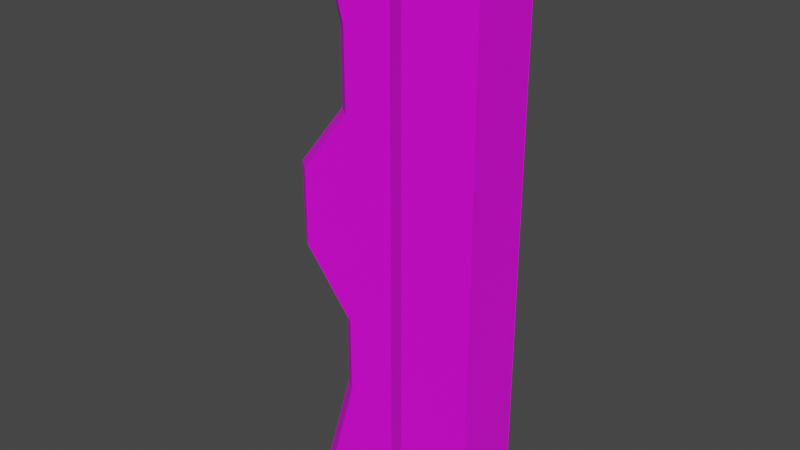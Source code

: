 # Source: Porta_de_Sala1.blend  (saved by Blender 2.83.19; exported with 4.5.12 LTS)
import bpy
from mathutils import Matrix  # noqa: F401  (used for matrix-valued properties, if any)

bpy.ops.wm.read_factory_settings(use_empty=True)
scene = bpy.context.scene
scene.name = 'Scene'

# ---- collections
col_collection = bpy.data.collections.new('Collection'); scene.collection.children.link(col_collection)

# ---- images (referenced by path relative to the original .blend; pixels are not part of the script)
import os
ASSET_DIR = os.environ.get("B2B_ASSET_DIR", "")  # directory of the original .blend (textures are referenced by path, not embedded)
HERE = os.path.dirname(os.path.abspath(__file__))  # packed textures are extracted next to this script under _unpacked/

def load_image(name, relpath, width, height, colorspace="sRGB"):
    """Load a texture the original file referenced (path relative to the .blend, or extracted next to this script)."""
    p = next((c for c in (os.path.join(HERE, relpath), os.path.join(ASSET_DIR, relpath)) if relpath and os.path.exists(c)), "")
    if p:
        img = bpy.data.images.load(p, check_existing=True)
        img.name = name
    else:  # same state as the original file: an image datablock whose file is absent (Cycles renders it pink)
        img = bpy.data.images.new(name, width, height)
        img.source = "FILE"
        img.filepath = "//" + (relpath or name)
    img.colorspace_settings.name = colorspace
    return img
img_minha_paleta_de_cores_1_jpg = load_image('Minha Paleta de Cores 1.jpg', 'Minha Paleta de Cores 1.jpg', 1024, 1024, 'sRGB')

# ---- materials (node trees are filled in below, after node groups)
mat_ambiente_objetos = bpy.data.materials.new('Ambiente_Objetos')
mat_ambiente_objetos.use_transparent_shadow = False

# ---- material node trees
mat_ambiente_objetos.use_nodes = True; mat_ambiente_objetos.node_tree.nodes.clear()
_N = mat_ambiente_objetos.node_tree.nodes; _L = mat_ambiente_objetos.node_tree.links
n0 = _N.new('ShaderNodeOutputMaterial'); n0.name = 'Material Output'; n0.location = (300, 300)
n1 = _N.new('ShaderNodeBsdfPrincipled'); n1.name = 'Principled BSDF'; n1.location = (10, 300)
n1.distribution = 'GGX'
n1.subsurface_method = 'BURLEY'
n1.inputs[3].default_value = 1.45
n1.inputs[27].default_value = (0.0, 0.0, 0.0, 1.0)
n1.inputs[28].default_value = 1.0
n2 = _N.new('ShaderNodeTexImage'); n2.name = 'Image Texture'; n2.location = (-345, 189)
n2.image = img_minha_paleta_de_cores_1_jpg
_L.new(n1.outputs[0], n0.inputs[0])
_L.new(n2.outputs[0], n1.inputs[0])
n0.is_active_output = True

# ---- world
world_world = bpy.data.worlds.new('World'); scene.world = world_world
world_world.use_nodes = True; world_world.node_tree.nodes.clear()
_N = world_world.node_tree.nodes; _L = world_world.node_tree.links
n0 = _N.new('ShaderNodeOutputWorld'); n0.name = 'World Output'; n0.location = (300, 300)
n1 = _N.new('ShaderNodeBackground'); n1.name = 'Background'; n1.location = (10, 300)
n1.inputs[0].default_value = (0.05088, 0.05088, 0.05088, 1.0)
_L.new(n1.outputs[0], n0.inputs[0])
n0.is_active_output = True
world_world.color = (0.05088, 0.05088, 0.05088)
world_world.use_sun_shadow = False
world_world.sun_shadow_jitter_overblur = 0.0

# ---- meshes
me_cube_001 = bpy.data.meshes.new('Cube.001')
me_cube_001.from_pydata([(5.364e-07, -0.03405, -1.535), (5.364e-07, -0.03405, 1.535), (5.364e-07, 0.1114, 1.535), (-0.922, 0.1114, -1.535), (-0.922, 0.1114, 1.535), (-0.922, -0.03405, -1.535), (-1.0, 0.02863, -1.535), (-0.922, -0.03405, 1.535), (-1.0, 0.02863, 1.535), (5.364e-07, 0.1114, 0.9765), (5.364e-07, 0.1114, 0.5586), (5.364e-07, 0.1114, 0.7676), (5.364e-07, 0.1114, 0.2089), (5.364e-07, 0.1114, -0.2089), (5.364e-07, 0.1114, -0.9765), (5.364e-07, 0.1114, -0.7676), (5.364e-07, -0.03405, 0.5586), (5.364e-07, -0.03405, 0.9765), (5.364e-07, -0.03405, 0.7676), (5.364e-07, -0.03405, -0.2089), (5.364e-07, -0.03405, 0.2089), (5.364e-07, -0.03405, -5.96e-07), (5.364e-07, -0.03405, -0.9765), (5.364e-07, -0.03405, -0.5586), (5.364e-07, -0.03405, -0.7676), (-0.8441, 0.02863, -0.5586), (-0.8441, 0.02863, -0.9765), (-0.8441, 0.02863, -0.7676), (-1.123, 0.02863, 0.2089), (-1.123, 0.02863, -0.2089), (-1.123, 0.02863, -5.364e-07), (-0.8441, 0.02863, 0.9765), (-0.8441, 0.02863, 0.5586), (-0.8441, 0.02863, 0.7676), (-0.7661, -0.03405, -0.9765), (-0.7661, -0.03405, -0.5586), (-0.7661, -0.03405, -0.7676), (-1.046, -0.03405, -0.2089), (-1.046, -0.03405, 0.2089), (-1.046, -0.03405, -5.364e-07), (-0.7661, -0.03405, 0.5586), (-0.7661, -0.03405, 0.9765), (-0.7661, -0.03405, 0.7676), (-0.3976, -0.0773, 0.9765), (-0.3976, -0.0773, 0.2089), (-0.3976, -0.0773, -0.5586), (-0.3976, -0.0773, -1.535), (5.364e-07, -0.0773, -1.535), (-0.3976, -0.0773, 0.5586), (5.364e-07, -0.0773, 0.5586), (-0.3976, -0.0773, 0.7676), (5.364e-07, -0.0773, 0.9765), (5.364e-07, -0.0773, 0.7676), (-0.3976, -0.0773, -0.2089), (5.364e-07, -0.0773, -0.2089), (-0.3976, -0.0773, -5.364e-07), (5.364e-07, -0.0773, 0.2089), (5.364e-07, -0.0773, -5.96e-07), (-0.3976, -0.0773, -0.9765), (5.364e-07, -0.0773, -0.9765), (-0.3976, -0.0773, -0.7676), (-0.5708, 0.1114, -1.535), (-0.4983, -0.03405, -1.535), (-0.4983, -0.03405, 1.535), (5.364e-07, -0.0773, -0.5586), (5.364e-07, -0.0773, -0.7676), (-0.4983, -0.03405, -0.5586), (-0.4983, -0.03405, -0.7676), (-0.4983, -0.03405, -0.9765), (-0.4983, -0.03405, 0.2089), (-0.4983, -0.03405, -5.364e-07), (-0.4983, -0.03405, -0.2089), (-0.4983, -0.03405, 0.9765), (-0.4983, -0.03405, 0.7676), (-0.4983, -0.03405, 0.5586), (5.364e-07, -0.0773, 1.535), (-0.3976, -0.0773, 1.535), (-1.0, 0.1114, -1.535), (-1.0, 0.1114, 1.535), (-0.8441, 0.1114, -0.5586), (-0.8441, 0.1114, -0.9765), (-0.8441, 0.1114, -0.7676), (-1.123, 0.1114, 0.2089), (-1.123, 0.1114, -0.2089), (-1.123, 0.1114, -5.364e-07), (-0.8441, 0.1114, 0.9765), (-0.8441, 0.1114, 0.5586), (-0.8441, 0.1114, 0.7676), (5.364e-07, 0.2568, -1.535), (5.364e-07, 0.2568, 1.535), (5.364e-07, 0.1114, -1.535), (-0.922, 0.2568, -1.535), (-1.0, 0.1941, -1.535), (-0.922, 0.2568, 1.535), (-1.0, 0.1941, 1.535), (5.364e-07, 0.1114, -5.96e-07), (5.364e-07, 0.1114, -0.5586), (5.364e-07, 0.2568, 0.5586), (5.364e-07, 0.2568, 0.9765), (5.364e-07, 0.2568, 0.7676), (5.364e-07, 0.2568, -0.2089), (5.364e-07, 0.2568, 0.2089), (5.364e-07, 0.2568, -5.96e-07), (5.364e-07, 0.2568, -0.9765), (5.364e-07, 0.2568, -0.5586), (5.364e-07, 0.2568, -0.7676), (-0.8441, 0.1941, -0.5586), (-0.8441, 0.1941, -0.9765), (-0.8441, 0.1941, -0.7676), (-1.123, 0.1941, 0.2089), (-1.123, 0.1941, -0.2089), (-1.123, 0.1941, -5.364e-07), (-0.8441, 0.1941, 0.9765), (-0.8441, 0.1941, 0.5586), (-0.8441, 0.1941, 0.7676), (-0.7661, 0.2568, -0.9765), (-0.7661, 0.2568, -0.5586), (-0.7661, 0.2568, -0.7676), (-1.046, 0.2568, -0.2089), (-1.046, 0.2568, 0.2089), (-1.046, 0.2568, -5.364e-07), (-0.7661, 0.2568, 0.5586), (-0.7661, 0.2568, 0.9765), (-0.7661, 0.2568, 0.7676), (-0.3976, 0.3, 0.9765), (-0.3976, 0.3, 0.2089), (-0.3976, 0.3, -0.5586), (-0.3976, 0.3, -1.535), (5.364e-07, 0.3, -1.535), (-0.3976, 0.3, 0.5586), (5.364e-07, 0.3, 0.5586), (-0.3976, 0.3, 0.7676), (5.364e-07, 0.3, 0.9765), (5.364e-07, 0.3, 0.7676), (-0.3976, 0.3, -0.2089), (5.364e-07, 0.3, -0.2089), (-0.3976, 0.3, -5.364e-07), (5.364e-07, 0.3, 0.2089), (5.364e-07, 0.3, -5.96e-07), (-0.3976, 0.3, -0.9765), (5.364e-07, 0.3, -0.9765), (-0.3976, 0.3, -0.7676), (-0.4983, 0.2568, -1.535), (-0.5708, 0.1114, 1.535), (-0.4983, 0.2568, 1.535), (5.364e-07, 0.3, -0.5586), (5.364e-07, 0.3, -0.7676), (-0.4983, 0.2568, -0.5586), (-0.4983, 0.2568, -0.7676), (-0.4983, 0.2568, -0.9765), (-0.4983, 0.2568, 0.2089), (-0.4983, 0.2568, -5.364e-07), (-0.4983, 0.2568, -0.2089), (-0.4983, 0.2568, 0.9765), (-0.4983, 0.2568, 0.7676), (-0.4983, 0.2568, 0.5586), (5.364e-07, 0.3, 1.535), (-0.3976, 0.3, 1.535)], [], [(143, 4, 7, 63), (12, 10, 16, 20), (66, 71, 37, 35), (96, 13, 19, 23), (61, 90, 0, 62), (78, 8, 7, 4), (3, 5, 6, 77), (26, 6, 5, 34), (29, 25, 35, 37), (8, 31, 41, 7), (32, 28, 38, 40), (69, 74, 40, 38), (90, 14, 22, 0), (9, 2, 1, 17), (62, 68, 34, 5), (72, 63, 7, 41), (19, 21, 57, 54), (68, 62, 46, 58), (70, 71, 53, 55), (22, 24, 65, 59), (63, 72, 43, 76), (23, 19, 54, 64), (72, 73, 50, 43), (1, 63, 76, 75), (73, 74, 48, 50), (24, 23, 64, 65), (16, 18, 52, 49), (17, 1, 75, 51), (32, 40, 42, 33), (33, 42, 41, 31), (29, 37, 39, 30), (30, 39, 38, 28), (26, 34, 36, 27), (27, 36, 35, 25), (62, 0, 47, 46), (71, 66, 45, 53), (66, 67, 60, 45), (18, 17, 51, 52), (20, 16, 49, 56), (66, 35, 36, 67), (67, 36, 34, 68), (69, 38, 39, 70), (70, 39, 37, 71), (72, 41, 42, 73), (73, 42, 40, 74), (96, 23, 24, 15), (15, 24, 22, 14), (12, 20, 21, 95), (95, 21, 19, 13), (9, 17, 18, 11), (11, 18, 16, 10), (0, 22, 59, 47), (67, 68, 58, 60), (21, 20, 56, 57), (64, 54, 53, 45), (56, 49, 48, 44), (47, 59, 58, 46), (51, 75, 76, 43), (64, 45, 60, 65), (65, 60, 58, 59), (56, 44, 55, 57), (57, 55, 53, 54), (51, 43, 50, 52), (74, 69, 44, 48), (3, 61, 62, 5), (69, 70, 55, 44), (52, 50, 48, 49), (2, 143, 63, 1), (29, 30, 84, 83), (26, 27, 81, 80), (33, 31, 85, 87), (30, 28, 82, 84), (6, 26, 80, 77), (27, 25, 79, 81), (31, 8, 78, 85), (28, 32, 86, 82), (32, 33, 87, 86), (25, 29, 83, 79), (143, 144, 93, 4), (12, 101, 97, 10), (147, 116, 118, 152), (96, 104, 100, 13), (61, 142, 88, 90), (78, 4, 93, 94), (3, 77, 92, 91), (107, 115, 91, 92), (110, 118, 116, 106), (94, 93, 122, 112), (113, 121, 119, 109), (150, 119, 121, 155), (90, 88, 103, 14), (9, 98, 89, 2), (142, 91, 115, 149), (153, 122, 93, 144), (100, 135, 138, 102), (149, 139, 127, 142), (151, 136, 134, 152), (103, 140, 146, 105), (144, 157, 124, 153), (104, 145, 135, 100), (153, 124, 131, 154), (89, 156, 157, 144), (154, 131, 129, 155), (105, 146, 145, 104), (97, 130, 133, 99), (98, 132, 156, 89), (113, 114, 123, 121), (114, 112, 122, 123), (110, 111, 120, 118), (111, 109, 119, 120), (107, 108, 117, 115), (108, 106, 116, 117), (142, 127, 128, 88), (152, 134, 126, 147), (147, 126, 141, 148), (99, 133, 132, 98), (101, 137, 130, 97), (147, 148, 117, 116), (148, 149, 115, 117), (150, 151, 120, 119), (151, 152, 118, 120), (153, 154, 123, 122), (154, 155, 121, 123), (96, 15, 105, 104), (15, 14, 103, 105), (12, 95, 102, 101), (95, 13, 100, 102), (9, 11, 99, 98), (11, 10, 97, 99), (88, 128, 140, 103), (148, 141, 139, 149), (102, 138, 137, 101), (145, 126, 134, 135), (137, 125, 129, 130), (128, 127, 139, 140), (132, 124, 157, 156), (145, 146, 141, 126), (146, 140, 139, 141), (137, 138, 136, 125), (138, 135, 134, 136), (132, 133, 131, 124), (155, 129, 125, 150), (3, 91, 142, 61), (150, 125, 136, 151), (133, 130, 129, 131), (2, 89, 144, 143), (110, 83, 84, 111), (107, 80, 81, 108), (114, 87, 85, 112), (111, 84, 82, 109), (92, 77, 80, 107), (108, 81, 79, 106), (112, 85, 78, 94), (109, 82, 86, 113), (113, 86, 87, 114), (106, 79, 83, 110)])
_uv = me_cube_001.uv_layers.new(name='UVMap')
_uv.uv.foreach_set('vector', [0.1711, 0.04376, 0.1711, 0.04376, 0.1711, 0.04376, 0.1711, 0.04376, 0.1711, 0.04376, 0.1711, 0.04376, 0.1711, 0.04376, 0.1711, 0.04376, 0.1711, 0.04376, 0.1711, 0.04376, 0.1711, 0.04376, 0.1711, 0.04376, 0.1711, 0.04376, 0.1711, 0.04376, 0.1711, 0.04376, 0.1711, 0.04376, 0.2468, 0.07627, 0.2468, 0.07627, 0.2468, 0.07627, 0.2468, 0.07627, 0.1447, 0.04223, 0.1447, 0.04223, 0.1447, 0.04223, 0.1447, 0.04223, 0.1447, 0.04223, 0.1447, 0.04223, 0.1447, 0.04223, 0.1447, 0.04223, 0.1447, 0.04223, 0.1447, 0.04223, 0.1447, 0.04223, 0.1447, 0.04223, 0.1447, 0.04223, 0.1447, 0.04223, 0.1447, 0.04223, 0.1447, 0.04223, 0.1447, 0.04223, 0.1447, 0.04223, 0.1447, 0.04223, 0.1447, 0.04223, 0.1447, 0.04223, 0.1447, 0.04223, 0.1447, 0.04223, 0.1447, 0.04223, 0.1711, 0.04376, 0.1711, 0.04376, 0.1711, 0.04376, 0.1711, 0.04376, 0.1711, 0.04376, 0.1711, 0.04376, 0.1711, 0.04376, 0.1711, 0.04376, 0.1711, 0.04376, 0.1711, 0.04376, 0.1711, 0.04376, 0.1711, 0.04376, 0.1711, 0.04376, 0.1711, 0.04376, 0.1711, 0.04376, 0.1711, 0.04376, 0.1711, 0.04376, 0.1711, 0.04376, 0.1711, 0.04376, 0.1711, 0.04376, 0.2468, 0.07627, 0.2468, 0.07627, 0.2468, 0.07627, 0.2468, 0.07627, 0.2468, 0.07627, 0.2468, 0.07627, 0.2468, 0.07627, 0.2468, 0.07627, 0.2468, 0.07627, 0.2468, 0.07627, 0.2468, 0.07627, 0.2468, 0.07627, 0.2468, 0.07627, 0.2468, 0.07627, 0.2468, 0.07627, 0.2468, 0.07627, 0.2468, 0.07627, 0.2468, 0.07627, 0.2468, 0.07627, 0.2468, 0.07627, 0.2468, 0.07627, 0.2468, 0.07627, 0.2468, 0.07627, 0.2468, 0.07627, 0.2468, 0.07627, 0.2468, 0.07627, 0.2468, 0.07627, 0.2468, 0.07627, 0.2468, 0.07627, 0.2468, 0.07627, 0.2468, 0.07627, 0.2468, 0.07627, 0.2468, 0.07627, 0.2468, 0.07627, 0.2468, 0.07627, 0.2468, 0.07627, 0.2468, 0.07627, 0.2468, 0.07627, 0.2468, 0.07627, 0.2468, 0.07627, 0.2468, 0.07627, 0.2468, 0.07627, 0.2468, 0.07627, 0.2468, 0.07627, 0.2468, 0.07627, 0.2468, 0.07627, 0.2468, 0.07627, 0.2468, 0.07627, 0.1447, 0.04223, 0.1447, 0.04223, 0.1447, 0.04223, 0.1447, 0.04223, 0.1447, 0.04223, 0.1447, 0.04223, 0.1447, 0.04223, 0.1447, 0.04223, 0.1447, 0.04223, 0.1447, 0.04223, 0.1447, 0.04223, 0.1447, 0.04223, 0.1447, 0.04223, 0.1447, 0.04223, 0.1447, 0.04223, 0.1447, 0.04223, 0.1447, 0.04223, 0.1447, 0.04223, 0.1447, 0.04223, 0.1447, 0.04223, 0.1447, 0.04223, 0.1447, 0.04223, 0.1447, 0.04223, 0.1447, 0.04223, 0.2468, 0.07627, 0.2468, 0.07627, 0.2468, 0.07627, 0.2468, 0.07627, 0.2468, 0.07627, 0.2468, 0.07627, 0.2468, 0.07627, 0.2468, 0.07627, 0.2468, 0.07627, 0.2468, 0.07627, 0.2468, 0.07627, 0.2468, 0.07627, 0.2468, 0.07627, 0.2468, 0.07627, 0.2468, 0.07627, 0.2468, 0.07627, 0.2468, 0.07627, 0.2468, 0.07627, 0.2468, 0.07627, 0.2468, 0.07627, 0.1711, 0.04376, 0.1711, 0.04376, 0.1711, 0.04376, 0.1711, 0.04376, 0.1711, 0.04376, 0.1711, 0.04376, 0.1711, 0.04376, 0.1711, 0.04376, 0.1711, 0.04376, 0.1711, 0.04376, 0.1711, 0.04376, 0.1711, 0.04376, 0.1711, 0.04376, 0.1711, 0.04376, 0.1711, 0.04376, 0.1711, 0.04376, 0.1711, 0.04376, 0.1711, 0.04376, 0.1711, 0.04376, 0.1711, 0.04376, 0.1711, 0.04376, 0.1711, 0.04376, 0.1711, 0.04376, 0.1711, 0.04376, 0.1711, 0.04376, 0.1711, 0.04376, 0.1711, 0.04376, 0.1711, 0.04376, 0.1711, 0.04376, 0.1711, 0.04376, 0.1711, 0.04376, 0.1711, 0.04376, 0.1711, 0.04376, 0.1711, 0.04376, 0.1711, 0.04376, 0.1711, 0.04376, 0.1711, 0.04376, 0.1711, 0.04376, 0.1711, 0.04376, 0.1711, 0.04376, 0.1711, 0.04376, 0.1711, 0.04376, 0.1711, 0.04376, 0.1711, 0.04376, 0.1711, 0.04376, 0.1711, 0.04376, 0.1711, 0.04376, 0.1711, 0.04376, 0.2468, 0.07627, 0.2468, 0.07627, 0.2468, 0.07627, 0.2468, 0.07627, 0.2468, 0.07627, 0.2468, 0.07627, 0.2468, 0.07627, 0.2468, 0.07627, 0.2468, 0.07627, 0.2468, 0.07627, 0.2468, 0.07627, 0.2468, 0.07627, 0.2468, 0.07627, 0.2468, 0.07627, 0.2468, 0.07627, 0.2468, 0.07627, 0.2468, 0.07627, 0.2468, 0.07627, 0.2468, 0.07627, 0.2468, 0.07627, 0.2468, 0.07627, 0.2468, 0.07627, 0.2468, 0.07627, 0.2468, 0.07627, 0.2468, 0.07627, 0.2468, 0.07627, 0.2468, 0.07627, 0.2468, 0.07627, 0.2462, 0.05976, 0.2462, 0.05976, 0.2462, 0.05976, 0.2462, 0.05976, 0.2462, 0.05976, 0.2462, 0.05976, 0.2462, 0.05976, 0.2462, 0.05976, 0.2462, 0.05976, 0.2462, 0.05976, 0.2462, 0.05976, 0.2462, 0.05976, 0.2462, 0.05976, 0.2462, 0.05976, 0.2462, 0.05976, 0.2462, 0.05976, 0.2462, 0.05976, 0.2462, 0.05976, 0.2462, 0.05976, 0.2462, 0.05976, 0.2468, 0.07627, 0.2468, 0.07627, 0.2468, 0.07627, 0.2468, 0.07627, 0.1711, 0.04376, 0.1711, 0.04376, 0.1711, 0.04376, 0.1711, 0.04376, 0.2468, 0.07627, 0.2468, 0.07627, 0.2468, 0.07627, 0.2468, 0.07627, 0.2462, 0.05976, 0.2462, 0.05976, 0.2462, 0.05976, 0.2462, 0.05976, 0.2468, 0.07627, 0.2468, 0.07627, 0.2468, 0.07627, 0.2468, 0.07627, 0.1711, 0.04376, 0.1711, 0.04376, 0.1711, 0.04376, 0.1711, 0.04376, 0.1711, 0.04376, 0.1711, 0.04376, 0.1711, 0.04376, 0.1711, 0.04376, 0.1711, 0.04376, 0.1711, 0.04376, 0.1711, 0.04376, 0.1711, 0.04376, 0.1711, 0.04376, 0.1711, 0.04376, 0.1711, 0.04376, 0.1711, 0.04376, 0.1711, 0.04376, 0.1711, 0.04376, 0.1711, 0.04376, 0.1711, 0.04376, 0.1711, 0.04376, 0.1711, 0.04376, 0.1711, 0.04376, 0.1711, 0.04376, 0.1711, 0.04376, 0.1711, 0.04376, 0.1711, 0.04376, 0.1711, 0.04376, 0.1711, 0.04376, 0.1711, 0.04376, 0.1711, 0.04376, 0.1711, 0.04376, 0.1711, 0.04376, 0.1711, 0.04376, 0.1711, 0.04376, 0.1711, 0.04376, 0.1711, 0.04376, 0.1711, 0.04376, 0.1711, 0.04376, 0.1711, 0.04376, 0.1711, 0.04376, 0.1711, 0.04376, 0.1711, 0.04376, 0.1711, 0.04376, 0.1711, 0.04376, 0.1711, 0.04376, 0.1711, 0.04376, 0.1711, 0.04376, 0.1711, 0.04376, 0.1711, 0.04376, 0.1711, 0.04376, 0.1711, 0.04376, 0.1711, 0.04376, 0.1711, 0.04376, 0.1711, 0.04376, 0.1711, 0.04376, 0.2468, 0.07627, 0.2468, 0.07627, 0.2468, 0.07627, 0.2468, 0.07627, 0.1447, 0.04223, 0.1447, 0.04223, 0.1447, 0.04223, 0.1447, 0.04223, 0.1447, 0.04223, 0.1447, 0.04223, 0.1447, 0.04223, 0.1447, 0.04223, 0.1447, 0.04223, 0.1447, 0.04223, 0.1447, 0.04223, 0.1447, 0.04223, 0.1447, 0.04223, 0.1447, 0.04223, 0.1447, 0.04223, 0.1447, 0.04223, 0.1447, 0.04223, 0.1447, 0.04223, 0.1447, 0.04223, 0.1447, 0.04223, 0.1447, 0.04223, 0.1447, 0.04223, 0.1447, 0.04223, 0.1447, 0.04223, 0.1711, 0.04376, 0.1711, 0.04376, 0.1711, 0.04376, 0.1711, 0.04376, 0.1711, 0.04376, 0.1711, 0.04376, 0.1711, 0.04376, 0.1711, 0.04376, 0.1711, 0.04376, 0.1711, 0.04376, 0.1711, 0.04376, 0.1711, 0.04376, 0.1711, 0.04376, 0.1711, 0.04376, 0.1711, 0.04376, 0.1711, 0.04376, 0.1711, 0.04376, 0.1711, 0.04376, 0.1711, 0.04376, 0.1711, 0.04376, 0.1711, 0.04376, 0.1711, 0.04376, 0.1711, 0.04376, 0.1711, 0.04376, 0.1711, 0.04376, 0.1711, 0.04376, 0.1711, 0.04376, 0.1711, 0.04376, 0.1711, 0.04376, 0.1711, 0.04376, 0.1711, 0.04376, 0.1711, 0.04376, 0.1711, 0.04376, 0.1711, 0.04376, 0.1711, 0.04376, 0.1711, 0.04376, 0.1711, 0.04376, 0.1711, 0.04376, 0.1711, 0.04376, 0.1711, 0.04376, 0.1711, 0.04376, 0.1711, 0.04376, 0.1711, 0.04376, 0.1711, 0.04376, 0.1711, 0.04376, 0.1711, 0.04376, 0.1711, 0.04376, 0.1711, 0.04376, 0.2468, 0.07627, 0.2468, 0.07627, 0.2468, 0.07627, 0.2468, 0.07627, 0.1711, 0.04376, 0.1711, 0.04376, 0.1711, 0.04376, 0.1711, 0.04376, 0.1711, 0.04376, 0.1711, 0.04376, 0.1711, 0.04376, 0.1711, 0.04376, 0.1711, 0.04376, 0.1711, 0.04376, 0.1711, 0.04376, 0.1711, 0.04376, 0.1711, 0.04376, 0.1711, 0.04376, 0.1711, 0.04376, 0.1711, 0.04376, 0.1447, 0.04223, 0.1447, 0.04223, 0.1447, 0.04223, 0.1447, 0.04223, 0.1447, 0.04223, 0.1447, 0.04223, 0.1447, 0.04223, 0.1447, 0.04223, 0.1447, 0.04223, 0.1447, 0.04223, 0.1447, 0.04223, 0.1447, 0.04223, 0.1447, 0.04223, 0.1447, 0.04223, 0.1447, 0.04223, 0.1447, 0.04223, 0.1447, 0.04223, 0.1447, 0.04223, 0.1447, 0.04223, 0.1447, 0.04223, 0.1447, 0.04223, 0.1447, 0.04223, 0.1447, 0.04223, 0.1447, 0.04223, 0.2468, 0.07627, 0.2468, 0.07627, 0.2468, 0.07627, 0.2468, 0.07627, 0.1711, 0.04376, 0.1711, 0.04376, 0.1711, 0.04376, 0.1711, 0.04376, 0.1711, 0.04376, 0.1711, 0.04376, 0.1711, 0.04376, 0.1711, 0.04376, 0.1711, 0.04376, 0.1711, 0.04376, 0.1711, 0.04376, 0.1711, 0.04376, 0.1711, 0.04376, 0.1711, 0.04376, 0.1711, 0.04376, 0.1711, 0.04376, 0.1711, 0.04376, 0.1711, 0.04376, 0.1711, 0.04376, 0.1711, 0.04376, 0.1711, 0.04376, 0.1711, 0.04376, 0.1711, 0.04376, 0.1711, 0.04376, 0.1711, 0.04376, 0.1711, 0.04376, 0.1711, 0.04376, 0.1711, 0.04376, 0.1711, 0.04376, 0.1711, 0.04376, 0.1711, 0.04376, 0.1711, 0.04376, 0.1711, 0.04376, 0.1711, 0.04376, 0.1711, 0.04376, 0.1711, 0.04376, 0.1711, 0.04376, 0.1711, 0.04376, 0.1711, 0.04376, 0.1711, 0.04376, 0.1711, 0.04376, 0.1711, 0.04376, 0.1711, 0.04376, 0.1711, 0.04376, 0.1711, 0.04376, 0.1711, 0.04376, 0.1711, 0.04376, 0.1711, 0.04376, 0.1711, 0.04376, 0.1711, 0.04376, 0.1711, 0.04376, 0.1711, 0.04376, 0.1711, 0.04376, 0.1711, 0.04376, 0.1711, 0.04376, 0.1711, 0.04376, 0.1711, 0.04376, 0.1711, 0.04376, 0.1711, 0.04376, 0.1711, 0.04376, 0.1711, 0.04376, 0.1711, 0.04376, 0.1711, 0.04376, 0.1711, 0.04376, 0.1711, 0.04376, 0.1711, 0.04376, 0.1711, 0.04376, 0.1711, 0.04376, 0.1711, 0.04376, 0.1711, 0.04376, 0.1711, 0.04376, 0.1711, 0.04376, 0.1711, 0.04376, 0.1711, 0.04376, 0.1711, 0.04376, 0.1711, 0.04376, 0.2468, 0.07627, 0.2468, 0.07627, 0.2468, 0.07627, 0.2468, 0.07627, 0.2468, 0.07627, 0.2468, 0.07627, 0.2468, 0.07627, 0.2468, 0.07627, 0.2468, 0.07627, 0.2468, 0.07627, 0.2468, 0.07627, 0.2468, 0.07627, 0.2468, 0.07627, 0.2468, 0.07627, 0.2468, 0.07627, 0.2468, 0.07627, 0.2462, 0.05976, 0.2462, 0.05976, 0.2462, 0.05976, 0.2462, 0.05976, 0.2462, 0.05976, 0.2462, 0.05976, 0.2462, 0.05976, 0.2462, 0.05976, 0.2462, 0.05976, 0.2462, 0.05976, 0.2462, 0.05976, 0.2462, 0.05976, 0.2462, 0.05976, 0.2462, 0.05976, 0.2462, 0.05976, 0.2462, 0.05976, 0.2462, 0.05976, 0.2462, 0.05976, 0.2462, 0.05976, 0.2462, 0.05976, 0.1711, 0.04376, 0.1711, 0.04376, 0.1711, 0.04376, 0.1711, 0.04376, 0.1711, 0.04376, 0.1711, 0.04376, 0.1711, 0.04376, 0.1711, 0.04376, 0.1711, 0.04376, 0.1711, 0.04376, 0.1711, 0.04376, 0.1711, 0.04376, 0.2462, 0.05976, 0.2462, 0.05976, 0.2462, 0.05976, 0.2462, 0.05976, 0.2468, 0.07627, 0.2468, 0.07627, 0.2468, 0.07627, 0.2468, 0.07627, 0.1711, 0.04376, 0.1711, 0.04376, 0.1711, 0.04376, 0.1711, 0.04376, 0.1711, 0.04376, 0.1711, 0.04376, 0.1711, 0.04376, 0.1711, 0.04376, 0.1711, 0.04376, 0.1711, 0.04376, 0.1711, 0.04376, 0.1711, 0.04376, 0.1711, 0.04376, 0.1711, 0.04376, 0.1711, 0.04376, 0.1711, 0.04376, 0.1711, 0.04376, 0.1711, 0.04376, 0.1711, 0.04376, 0.1711, 0.04376, 0.1711, 0.04376, 0.1711, 0.04376, 0.1711, 0.04376, 0.1711, 0.04376, 0.1711, 0.04376, 0.1711, 0.04376, 0.1711, 0.04376, 0.1711, 0.04376, 0.1711, 0.04376, 0.1711, 0.04376, 0.1711, 0.04376, 0.1711, 0.04376, 0.1711, 0.04376, 0.1711, 0.04376, 0.1711, 0.04376, 0.1711, 0.04376, 0.1711, 0.04376, 0.1711, 0.04376, 0.1711, 0.04376, 0.1711, 0.04376])
me_cube_001.materials.append(mat_ambiente_objetos)
me_cube_001.use_remesh_fix_poles = True
me_cube_001.use_remesh_preserve_attributes = False
me_cube_001.use_mirror_vertex_groups = False
me_cube_001.update()

# ---- objects
ob_cube = bpy.data.objects.new('Cube', me_cube_001)

# ---- transforms, parenting, visibility, modifiers, constraints
ob_cube.location = (0.8882, -0.2526, 1.528)
ob_cube.lineart.crease_threshold = 0.0

# ---- collection membership
col_collection.objects.link(ob_cube)

# ---- scene / render settings (as saved in the file)
scene.frame_start = 1; scene.frame_end = 48; scene.frame_set(32)
scene.render.engine = 'BLENDER_EEVEE_NEXT'
scene.cycles.use_denoising = False
scene.cycles.samples = 128
scene.cycles.sampling_pattern = 'TABULATED_SOBOL'
scene.cycles.use_adaptive_sampling = False
scene.cycles.use_light_tree = False
scene.view_settings.view_transform = 'Filmic'
bpy.context.view_layer.update()

# ---- added for rendering (the .blend has no active camera and no usable light): camera, sun
cam_auto = bpy.data.cameras.new('AutoCamera')
cam_auto.lens = 50.0
cam_auto.sensor_width = 36.0
cam_auto.clip_end = 1000.0
ob_auto_camera = bpy.data.objects.new('AutoCamera', cam_auto)
scene.collection.objects.link(ob_auto_camera)
ob_auto_camera.location = (3.37144, -3.79526, 3.96421)
ob_auto_camera.rotation_euler = (1.09748, -7.21219e-08, 0.694738)
scene.camera = ob_auto_camera
light_auto_sun = bpy.data.lights.new('AutoSun', 'SUN')
light_auto_sun.energy = 3.0
light_auto_sun.angle = 0.0523599
ob_auto_sun = bpy.data.objects.new('AutoSun', light_auto_sun)
scene.collection.objects.link(ob_auto_sun)
ob_auto_sun.rotation_euler = (0.872665, 0.174533, 0.523599)
bpy.context.view_layer.update()
